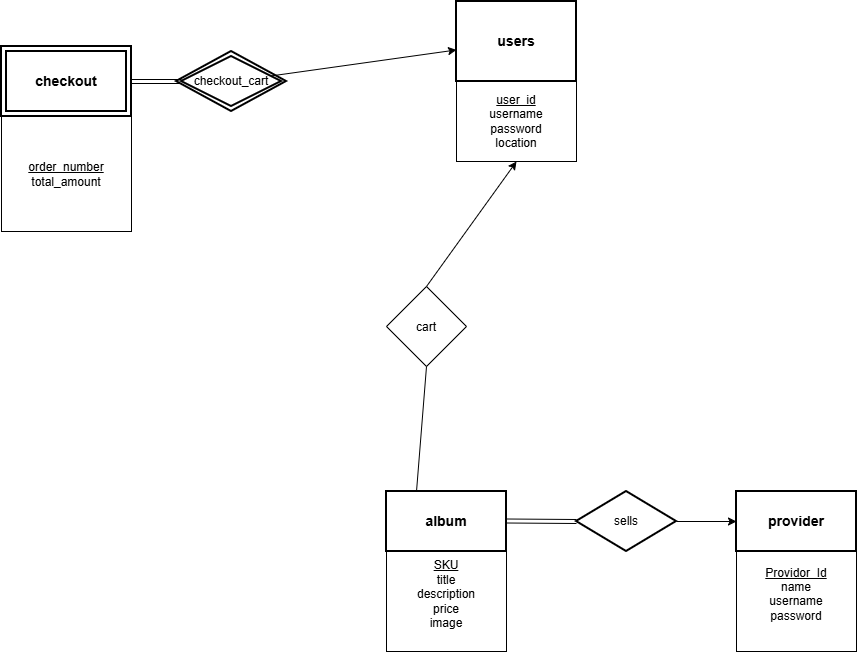

The diagram above was exported from draw.io. Its source (the exported page's mxGraphModel, read from the mxfile embedded in the PNG):
<mxGraphModel dx="1164" dy="417" grid="1" gridSize="10" guides="1" tooltips="1" connect="1" arrows="1" fold="1" page="1" pageScale="1" pageWidth="1100" pageHeight="850" math="0" shadow="0">
  <root>
    <mxCell id="0" />
    <mxCell id="1" parent="0" />
    <mxCell id="provider" parent="1" style="rounded=0;whiteSpace=wrap;html=1;strokeWidth=2;fontSize=14;fontStyle=1;" value="provider" vertex="1">
      <mxGeometry height="60" width="120" x="850" y="520" as="geometry" />
    </mxCell>
    <mxCell id="album" parent="1" style="rounded=0;whiteSpace=wrap;html=1;strokeWidth=2;fontSize=14;fontStyle=1;" value="album" vertex="1">
      <mxGeometry height="60" width="120" x="500" y="520" as="geometry" />
    </mxCell>
    <mxCell id="checkout_outer" parent="1" style="rounded=0;whiteSpace=wrap;html=1;strokeWidth=2;fillColor=none;" value="" vertex="1">
      <mxGeometry height="70" width="130" x="115" y="75" as="geometry" />
    </mxCell>
    <mxCell id="checkout" parent="1" style="rounded=0;whiteSpace=wrap;html=1;strokeWidth=2;fontSize=14;fontStyle=1;" value="checkout" vertex="1">
      <mxGeometry height="60" width="120" x="120" y="80" as="geometry" />
    </mxCell>
    <mxCell id="checkout_cart_outer" parent="1" style="rhombus;whiteSpace=wrap;html=1;strokeWidth=2;fillColor=none;" value="" vertex="1">
      <mxGeometry height="60" width="110" x="290" y="80" as="geometry" />
    </mxCell>
    <mxCell id="q3HusSNsjmLl3gLpPEks-3" edge="1" parent="1" source="checkout_cart" style="edgeStyle=none;html=1;" target="users" value="">
      <mxGeometry relative="1" as="geometry" />
    </mxCell>
    <mxCell id="checkout_cart" parent="1" style="rhombus;whiteSpace=wrap;html=1;strokeWidth=2;fontSize=12;" value="checkout_cart" vertex="1">
      <mxGeometry height="50" width="100" x="295" y="85" as="geometry" />
    </mxCell>
    <mxCell id="q3HusSNsjmLl3gLpPEks-4" edge="1" parent="1" source="sells" style="edgeStyle=none;html=1;" target="provider" value="">
      <mxGeometry relative="1" as="geometry" />
    </mxCell>
    <mxCell id="sells" parent="1" style="rhombus;whiteSpace=wrap;html=1;strokeWidth=2;fontSize=12;" value="sells" vertex="1">
      <mxGeometry height="60" width="100" x="690" y="520" as="geometry" />
    </mxCell>
    <mxCell id="q3HusSNsjmLl3gLpPEks-7" edge="1" parent="1" style="shape=link;html=1;" target="checkout_cart" value="">
      <mxGeometry relative="1" width="100" as="geometry">
        <mxPoint x="245" y="110" as="sourcePoint" />
        <mxPoint x="345" y="110" as="targetPoint" />
      </mxGeometry>
    </mxCell>
    <mxCell id="q3HusSNsjmLl3gLpPEks-8" edge="1" parent="1" style="shape=link;html=1;entryX=0;entryY=0.5;entryDx=0;entryDy=0;" target="sells" value="">
      <mxGeometry relative="1" width="100" as="geometry">
        <mxPoint x="620" y="549.5" as="sourcePoint" />
        <mxPoint x="720" y="549.5" as="targetPoint" />
      </mxGeometry>
    </mxCell>
    <mxCell id="G-vCz38apLrrTQ_Zz6x9-1" parent="1" style="rounded=0;whiteSpace=wrap;html=1;" value="&lt;u&gt;order_number&lt;/u&gt;&lt;div&gt;total_amount&lt;/div&gt;" vertex="1">
      <mxGeometry height="115" width="130" x="115" y="145" as="geometry" />
    </mxCell>
    <mxCell id="G-vCz38apLrrTQ_Zz6x9-2" parent="1" style="rounded=0;whiteSpace=wrap;html=1;" value="&lt;u&gt;SKU&lt;/u&gt;&lt;div&gt;title&lt;/div&gt;&lt;div&gt;description&lt;/div&gt;&lt;div&gt;price&lt;/div&gt;&lt;div&gt;image&lt;br&gt;&lt;div&gt;&lt;u&gt;&lt;br&gt;&lt;/u&gt;&lt;/div&gt;&lt;/div&gt;" vertex="1">
      <mxGeometry height="100" width="120" x="500" y="580" as="geometry" />
    </mxCell>
    <mxCell id="G-vCz38apLrrTQ_Zz6x9-3" parent="1" style="rounded=0;whiteSpace=wrap;html=1;" value="&lt;u&gt;Providor_Id&lt;/u&gt;&lt;div&gt;name&lt;/div&gt;&lt;div&gt;username&lt;/div&gt;&lt;div&gt;password&lt;/div&gt;&lt;div&gt;&lt;br&gt;&lt;/div&gt;" vertex="1">
      <mxGeometry height="100" width="120" x="850" y="580" as="geometry" />
    </mxCell>
    <mxCell id="G-vCz38apLrrTQ_Zz6x9-7" connectable="0" parent="1" style="group" value="" vertex="1">
      <mxGeometry height="160" width="120" x="570" y="30" as="geometry" />
    </mxCell>
    <mxCell id="users" parent="G-vCz38apLrrTQ_Zz6x9-7" style="rounded=0;whiteSpace=wrap;html=1;strokeWidth=2;fontSize=14;fontStyle=1;" value="users" vertex="1">
      <mxGeometry height="80" width="120" as="geometry" />
    </mxCell>
    <mxCell id="G-vCz38apLrrTQ_Zz6x9-6" parent="G-vCz38apLrrTQ_Zz6x9-7" style="rounded=0;whiteSpace=wrap;html=1;" value="&lt;u&gt;user_id&lt;/u&gt;&lt;div&gt;username&lt;/div&gt;&lt;div&gt;password&lt;/div&gt;&lt;div&gt;location&lt;/div&gt;" vertex="1">
      <mxGeometry height="80" width="120" y="80" as="geometry" />
    </mxCell>
    <mxCell id="G-vCz38apLrrTQ_Zz6x9-8" parent="1" style="rhombus;whiteSpace=wrap;html=1;shapeInside=1;" value="cart" vertex="1">
      <mxGeometry height="80" width="80" x="500" y="315" as="geometry" />
    </mxCell>
    <mxCell id="G-vCz38apLrrTQ_Zz6x9-10" edge="1" parent="1" style="endArrow=classic;html=1;entryX=0.5;entryY=1;entryDx=0;entryDy=0;" target="G-vCz38apLrrTQ_Zz6x9-6" value="">
      <mxGeometry height="50" relative="1" width="50" as="geometry">
        <mxPoint x="540" y="315" as="sourcePoint" />
        <mxPoint x="590" y="265" as="targetPoint" />
      </mxGeometry>
    </mxCell>
    <mxCell id="G-vCz38apLrrTQ_Zz6x9-11" edge="1" parent="1" source="album" style="endArrow=none;html=1;exitX=0.25;exitY=0;exitDx=0;exitDy=0;" value="">
      <mxGeometry height="50" relative="1" width="50" as="geometry">
        <mxPoint x="490" y="445" as="sourcePoint" />
        <mxPoint x="540" y="395" as="targetPoint" />
      </mxGeometry>
    </mxCell>
  </root>
</mxGraphModel>